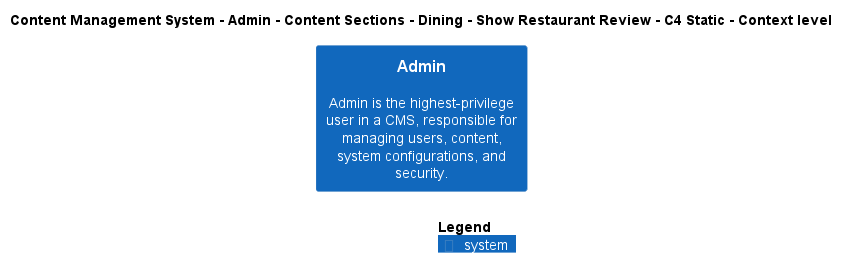

The diagram above was rendered by PlantUML. Its source (embedded in the PNG):
@startuml
!include ..\..\..\..\..\..\..\..\..\.c4s\C4_Context.puml

AddElementTag("c4interflow:lifecycle:new", $bgColor=green, $fontColor=#ffffff, $borderColor=green, $shadowing="False")
AddElementTag("c4interflow:lifecycle:changed", $bgColor=orange, $fontColor=#ffffff, $borderColor=orange, $shadowing="False")
AddElementTag("c4interflow:lifecycle:removed", $bgColor=red, $fontColor=#ffffff, $borderColor=red, $shadowing="False")

AddRelTag("c4interflow:lifecycle:new", $textColor=green, $lineColor=green)
AddRelTag("c4interflow:lifecycle:changed", $textColor=orange, $lineColor=orange)
AddRelTag("c4interflow:lifecycle:removed", $textColor=red, $lineColor=red)

SHOW_PERSON_PORTRAIT()
LAYOUT_TOP_DOWN()

skinparam linetype polyline

title Content Management System - Admin - Content Sections - Dining - Show Restaurant Review - C4 Static - Context level

System(ContentManagementSystem.SoftwareSystems.Admin, "Admin", "Admin is the highest-privilege user in a CMS, responsible for managing users, content, system configurations, and security.")



SHOW_LEGEND()
@enduml